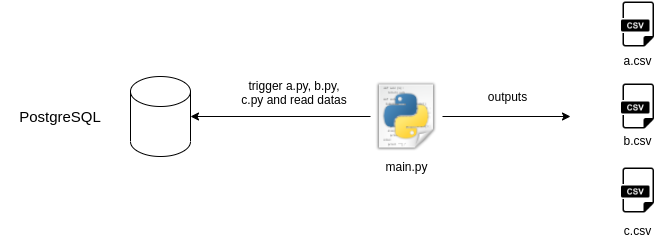

The diagram above was exported from draw.io. Its source (the exported page's mxGraphModel, read from the mxfile embedded in the PNG):
<mxGraphModel dx="1715" dy="414" grid="1" gridSize="10" guides="1" tooltips="1" connect="1" arrows="1" fold="1" page="1" pageScale="1" pageWidth="850" pageHeight="1100" math="0" shadow="0">
  <root>
    <mxCell id="0" />
    <mxCell id="1" parent="0" />
    <mxCell id="Lbey59ZlgUOC5EtVyVkf-53" value="" style="shape=cylinder3;whiteSpace=wrap;html=1;boundedLbl=1;backgroundOutline=1;size=15;" vertex="1" parent="1">
      <mxGeometry x="-10" y="126" width="60" height="80" as="geometry" />
    </mxCell>
    <mxCell id="Lbey59ZlgUOC5EtVyVkf-54" value="&lt;font style=&quot;font-size: 15px&quot;&gt;PostgreSQL&lt;/font&gt;" style="text;html=1;strokeColor=none;fillColor=none;align=center;verticalAlign=middle;whiteSpace=wrap;rounded=0;" vertex="1" parent="1">
      <mxGeometry x="-140" y="156" width="120" height="20" as="geometry" />
    </mxCell>
    <mxCell id="Lbey59ZlgUOC5EtVyVkf-93" style="edgeStyle=orthogonalEdgeStyle;rounded=0;orthogonalLoop=1;jettySize=auto;html=1;entryX=1;entryY=0.5;entryDx=0;entryDy=0;entryPerimeter=0;" edge="1" parent="1" source="Lbey59ZlgUOC5EtVyVkf-67" target="Lbey59ZlgUOC5EtVyVkf-53">
      <mxGeometry relative="1" as="geometry">
        <mxPoint x="170" y="166.0000000000001" as="targetPoint" />
      </mxGeometry>
    </mxCell>
    <mxCell id="Lbey59ZlgUOC5EtVyVkf-95" style="edgeStyle=orthogonalEdgeStyle;rounded=0;orthogonalLoop=1;jettySize=auto;html=1;" edge="1" parent="1" source="Lbey59ZlgUOC5EtVyVkf-67">
      <mxGeometry relative="1" as="geometry">
        <mxPoint x="430" y="166" as="targetPoint" />
      </mxGeometry>
    </mxCell>
    <mxCell id="Lbey59ZlgUOC5EtVyVkf-67" value="" style="shape=image;html=1;verticalAlign=top;verticalLabelPosition=bottom;labelBackgroundColor=#ffffff;imageAspect=0;aspect=fixed;image=https://cdn2.iconfinder.com/data/icons/oxygen/64x64/mimetypes/text-x-python.png" vertex="1" parent="1">
      <mxGeometry x="230" y="130" width="72" height="72" as="geometry" />
    </mxCell>
    <mxCell id="Lbey59ZlgUOC5EtVyVkf-68" value="main.py" style="text;html=1;strokeColor=none;fillColor=none;align=center;verticalAlign=middle;whiteSpace=wrap;rounded=0;" vertex="1" parent="1">
      <mxGeometry x="238.5" y="206" width="55" height="20" as="geometry" />
    </mxCell>
    <mxCell id="Lbey59ZlgUOC5EtVyVkf-94" value="outputs" style="text;html=1;strokeColor=none;fillColor=none;align=center;verticalAlign=middle;whiteSpace=wrap;rounded=0;" vertex="1" parent="1">
      <mxGeometry x="340" y="136" width="55" height="20" as="geometry" />
    </mxCell>
    <mxCell id="Lbey59ZlgUOC5EtVyVkf-96" value="trigger a.py, b.py, c.py and read datas" style="text;html=1;strokeColor=none;fillColor=none;align=center;verticalAlign=middle;whiteSpace=wrap;rounded=0;" vertex="1" parent="1">
      <mxGeometry x="100" y="114" width="108" height="56" as="geometry" />
    </mxCell>
    <mxCell id="Lbey59ZlgUOC5EtVyVkf-97" value="" style="shape=image;html=1;verticalAlign=top;verticalLabelPosition=bottom;labelBackgroundColor=#ffffff;imageAspect=0;aspect=fixed;image=https://cdn3.iconfinder.com/data/icons/dompicon-glyph-file-format-2/256/file-csv-format-type-128.png" vertex="1" parent="1">
      <mxGeometry x="473.5" y="50" width="48" height="48" as="geometry" />
    </mxCell>
    <mxCell id="Lbey59ZlgUOC5EtVyVkf-98" value="" style="shape=image;html=1;verticalAlign=top;verticalLabelPosition=bottom;labelBackgroundColor=#ffffff;imageAspect=0;aspect=fixed;image=https://cdn3.iconfinder.com/data/icons/dompicon-glyph-file-format-2/256/file-csv-format-type-128.png" vertex="1" parent="1">
      <mxGeometry x="473.5" y="132" width="48" height="48" as="geometry" />
    </mxCell>
    <mxCell id="Lbey59ZlgUOC5EtVyVkf-99" value="" style="shape=image;html=1;verticalAlign=top;verticalLabelPosition=bottom;labelBackgroundColor=#ffffff;imageAspect=0;aspect=fixed;image=https://cdn3.iconfinder.com/data/icons/dompicon-glyph-file-format-2/256/file-csv-format-type-128.png" vertex="1" parent="1">
      <mxGeometry x="473.5" y="216" width="48" height="48" as="geometry" />
    </mxCell>
    <mxCell id="Lbey59ZlgUOC5EtVyVkf-100" value="a.csv" style="text;html=1;strokeColor=none;fillColor=none;align=center;verticalAlign=middle;whiteSpace=wrap;rounded=0;" vertex="1" parent="1">
      <mxGeometry x="470" y="100" width="55" height="20" as="geometry" />
    </mxCell>
    <mxCell id="Lbey59ZlgUOC5EtVyVkf-101" value="b.csv" style="text;html=1;strokeColor=none;fillColor=none;align=center;verticalAlign=middle;whiteSpace=wrap;rounded=0;" vertex="1" parent="1">
      <mxGeometry x="470" y="180" width="55" height="20" as="geometry" />
    </mxCell>
    <mxCell id="Lbey59ZlgUOC5EtVyVkf-102" value="c.csv" style="text;html=1;strokeColor=none;fillColor=none;align=center;verticalAlign=middle;whiteSpace=wrap;rounded=0;" vertex="1" parent="1">
      <mxGeometry x="470" y="270" width="55" height="20" as="geometry" />
    </mxCell>
  </root>
</mxGraphModel>